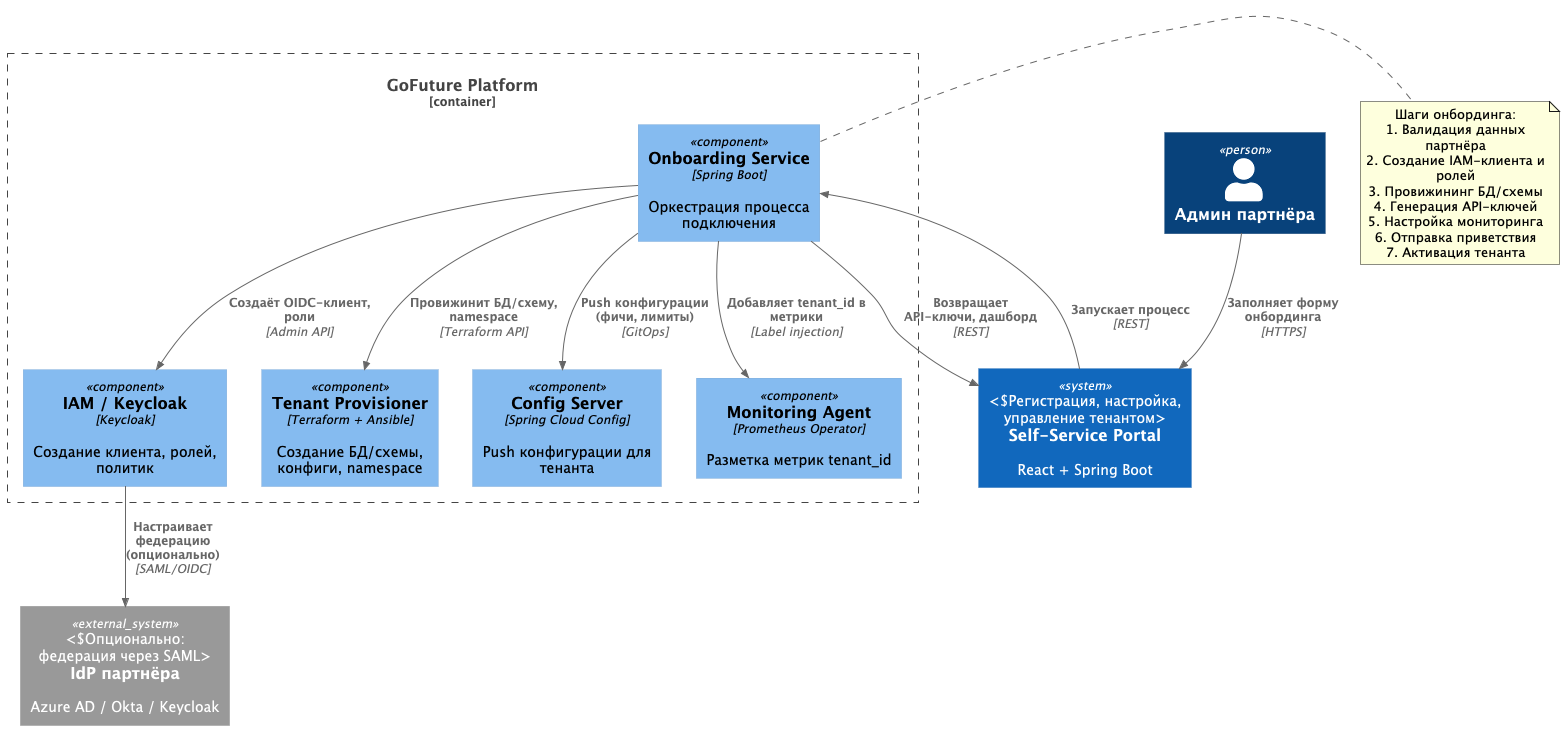

The diagram above was rendered by PlantUML. Its source (embedded in the PNG):
@startuml
!include https://raw.githubusercontent.com/plantuml-stdlib/C4-PlantUML/master/C4_Component.puml

Person(partner_admin, "Админ партнёра")
System(self_service_portal, "Self-Service Portal", "React + Spring Boot", "Регистрация, настройка, управление тенантом")

Container_Boundary(platform, "GoFuture Platform") {
    Component(onboarding_svc, "Onboarding Service", "Spring Boot", "Оркестрация процесса подключения")
    Component(iam, "IAM / Keycloak", "Keycloak", "Создание клиента, ролей, политик")
    Component(provisioner, "Tenant Provisioner", "Terraform + Ansible", "Создание БД/схемы, конфиги, namespace")
    Component(config_srv, "Config Server", "Spring Cloud Config", "Push конфигурации для тенанта")
    Component(monitoring, "Monitoring Agent", "Prometheus Operator", "Разметка метрик tenant_id")
}

System_Ext(partner_idp, "IdP партнёра", "Azure AD / Okta / Keycloak", "Опционально: федерация через SAML")

Rel(partner_admin, self_service_portal, "Заполняет форму онбординга", "HTTPS")
Rel(self_service_portal, onboarding_svc, "Запускает процесс", "REST")

Rel(onboarding_svc, iam, "Создаёт OIDC-клиент, роли", "Admin API")
Rel(onboarding_svc, provisioner, "Провижинит БД/схему, namespace", "Terraform API")
Rel(onboarding_svc, config_srv, "Push конфигурации (фичи, лимиты)", "GitOps")
Rel(onboarding_svc, monitoring, "Добавляет tenant_id в метрики", "Label injection")

Rel(iam, partner_idp, "Настраивает федерацию (опционально)", "SAML/OIDC")
Rel(onboarding_svc, self_service_portal, "Возвращает API-ключи, дашборд", "REST")

note right of onboarding_svc
    Шаги онбординга:
    1. Валидация данных партнёра
    2. Создание IAM-клиента и ролей
    3. Провижининг БД/схемы
    4. Генерация API-ключей
    5. Настройка мониторинга
    6. Отправка приветствия
    7. Активация тенанта
end note
@enduml